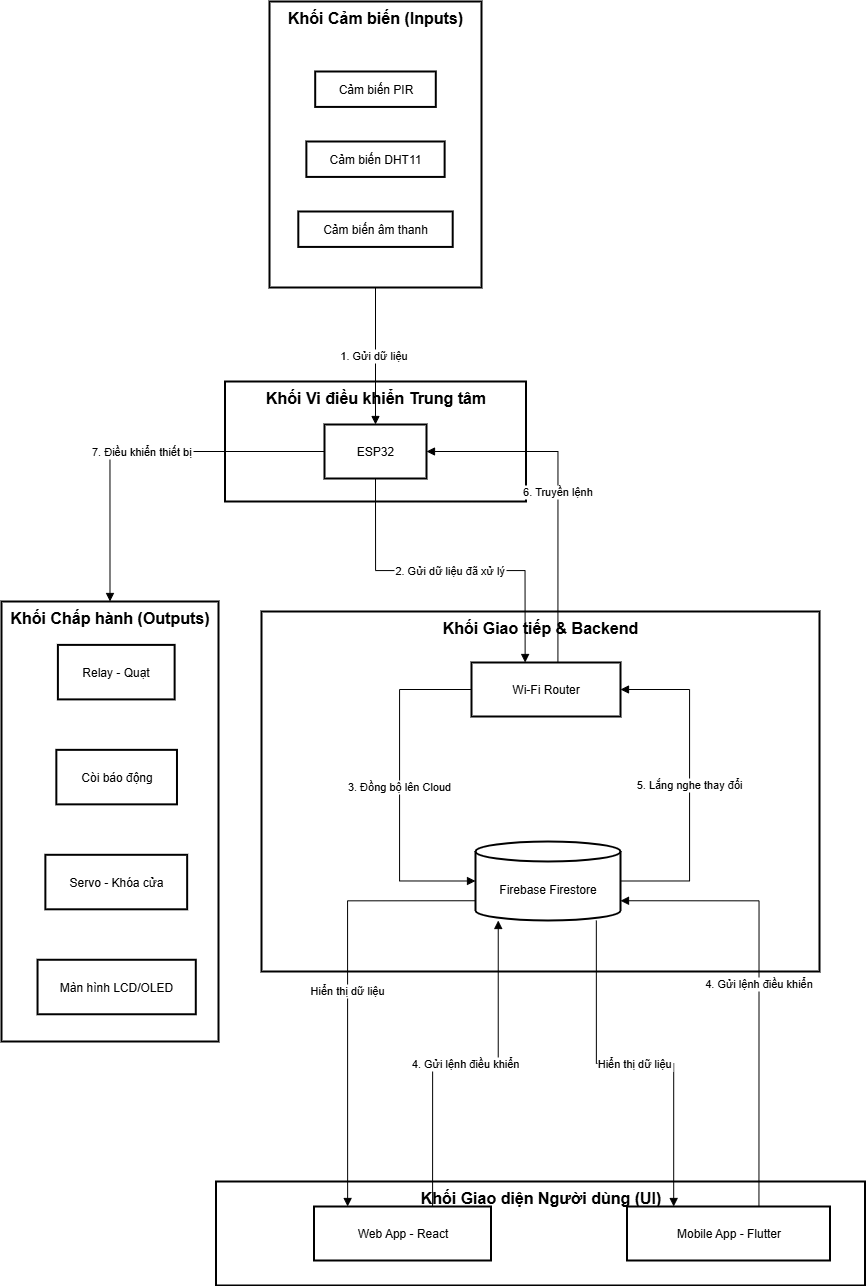

The diagram above was exported from draw.io. Its source (the exported page's mxGraphModel, read from the mxfile embedded in the PNG):
<mxGraphModel dx="1389" dy="712" grid="1" gridSize="10" guides="1" tooltips="1" connect="1" arrows="1" fold="1" page="1" pageScale="1" pageWidth="850" pageHeight="1100" math="0" shadow="0">
  <root>
    <mxCell id="0" />
    <mxCell id="1" parent="0" />
    <mxCell id="sDRJ1UKDRsdrGXpt3_Es-1" value="Khối Chấp hành (Outputs)" style="whiteSpace=wrap;strokeWidth=2;verticalAlign=top;fontSize=16;fontStyle=1" parent="1" vertex="1">
      <mxGeometry x="80" y="730" width="217" height="440" as="geometry" />
    </mxCell>
    <mxCell id="sDRJ1UKDRsdrGXpt3_Es-2" value="Relay - Quạt" style="whiteSpace=wrap;strokeWidth=2;" parent="sDRJ1UKDRsdrGXpt3_Es-1" vertex="1">
      <mxGeometry x="56.404332129963905" y="43.39449541284404" width="116.72563176895306" height="54.49541284403669" as="geometry" />
    </mxCell>
    <mxCell id="sDRJ1UKDRsdrGXpt3_Es-3" value="Còi báo động" style="whiteSpace=wrap;strokeWidth=2;" parent="sDRJ1UKDRsdrGXpt3_Es-1" vertex="1">
      <mxGeometry x="54.837545126353795" y="148.348623853211" width="120.64259927797833" height="54.49541284403669" as="geometry" />
    </mxCell>
    <mxCell id="sDRJ1UKDRsdrGXpt3_Es-4" value="Servo - Khóa cửa" style="whiteSpace=wrap;strokeWidth=2;" parent="sDRJ1UKDRsdrGXpt3_Es-1" vertex="1">
      <mxGeometry x="43.87003610108303" y="253.30275229357798" width="141.7942238267148" height="54.49541284403669" as="geometry" />
    </mxCell>
    <mxCell id="sDRJ1UKDRsdrGXpt3_Es-5" value="Màn hình LCD/OLED" style="whiteSpace=wrap;strokeWidth=2;" parent="sDRJ1UKDRsdrGXpt3_Es-1" vertex="1">
      <mxGeometry x="36.03610108303249" y="358.2568807339449" width="158.24548736462094" height="54.49541284403669" as="geometry" />
    </mxCell>
    <mxCell id="sDRJ1UKDRsdrGXpt3_Es-6" value="Khối Cảm biến (Inputs)" style="whiteSpace=wrap;strokeWidth=2;verticalAlign=top;fontStyle=1;fontSize=16;" parent="1" vertex="1">
      <mxGeometry x="348" y="130" width="212" height="286" as="geometry" />
    </mxCell>
    <mxCell id="sDRJ1UKDRsdrGXpt3_Es-7" value="Cảm biến PIR" style="whiteSpace=wrap;strokeWidth=2;" parent="sDRJ1UKDRsdrGXpt3_Es-6" vertex="1">
      <mxGeometry x="45.701884057971014" y="70.0049326566465" width="120.59420289855073" height="35.422018348623844" as="geometry" />
    </mxCell>
    <mxCell id="sDRJ1UKDRsdrGXpt3_Es-9" value="Cảm biến DHT11" style="whiteSpace=wrap;strokeWidth=2;" parent="sDRJ1UKDRsdrGXpt3_Es-6" vertex="1">
      <mxGeometry x="36.874492753623194" y="139.99678899082565" width="138.2608695652174" height="35.422018348623844" as="geometry" />
    </mxCell>
    <mxCell id="sDRJ1UKDRsdrGXpt3_Es-10" value="Cảm biến âm thanh" style="whiteSpace=wrap;strokeWidth=2;" parent="sDRJ1UKDRsdrGXpt3_Es-6" vertex="1">
      <mxGeometry x="28.813333333333336" y="209.99697247706422" width="154.3913043478261" height="35.422018348623844" as="geometry" />
    </mxCell>
    <mxCell id="sDRJ1UKDRsdrGXpt3_Es-11" value="Khối Vi điều khiển Trung tâm" style="whiteSpace=wrap;strokeWidth=2;align=center;verticalAlign=top;fontSize=16;fontStyle=1" parent="1" vertex="1">
      <mxGeometry x="303.5" y="510" width="301" height="120" as="geometry" />
    </mxCell>
    <mxCell id="sDRJ1UKDRsdrGXpt3_Es-12" value="Khối Giao tiếp &amp; Backend" style="whiteSpace=wrap;strokeWidth=2;verticalAlign=top;fontStyle=1;fontSize=16;" parent="1" vertex="1">
      <mxGeometry x="340" y="740" width="558" height="360" as="geometry" />
    </mxCell>
    <mxCell id="sDRJ1UKDRsdrGXpt3_Es-13" value="Khối Giao diện Người dùng (UI)" style="whiteSpace=wrap;strokeWidth=2;verticalAlign=top;fontStyle=1;fontSize=16;" parent="1" vertex="1">
      <mxGeometry x="294.5" y="1310" width="649" height="104" as="geometry" />
    </mxCell>
    <mxCell id="sDRJ1UKDRsdrGXpt3_Es-14" value="Web App - React" style="whiteSpace=wrap;strokeWidth=2;" parent="1" vertex="1">
      <mxGeometry x="392.5" y="1335" width="177" height="54" as="geometry" />
    </mxCell>
    <mxCell id="sDRJ1UKDRsdrGXpt3_Es-15" value="Mobile App - Flutter" style="whiteSpace=wrap;strokeWidth=2;" parent="1" vertex="1">
      <mxGeometry x="705.5" y="1335" width="203" height="54" as="geometry" />
    </mxCell>
    <mxCell id="sDRJ1UKDRsdrGXpt3_Es-16" value="Wi-Fi Router" style="whiteSpace=wrap;strokeWidth=2;" parent="1" vertex="1">
      <mxGeometry x="550" y="791" width="149" height="54" as="geometry" />
    </mxCell>
    <mxCell id="sDRJ1UKDRsdrGXpt3_Es-17" value="Firebase Firestore" style="shape=cylinder3;boundedLbl=1;backgroundOutline=1;size=10;strokeWidth=2;whiteSpace=wrap;" parent="1" vertex="1">
      <mxGeometry x="554" y="970" width="145" height="79" as="geometry" />
    </mxCell>
    <mxCell id="sDRJ1UKDRsdrGXpt3_Es-18" value="ESP32" style="whiteSpace=wrap;strokeWidth=2;" parent="1" vertex="1">
      <mxGeometry x="403" y="553" width="102" height="54" as="geometry" />
    </mxCell>
    <mxCell id="sDRJ1UKDRsdrGXpt3_Es-19" value="2. Gửi dữ liệu đã xử lý" style="startArrow=none;endArrow=block;exitX=0.5;exitY=1;entryX=0.36;entryY=0;rounded=0;exitDx=0;exitDy=0;edgeStyle=orthogonalEdgeStyle;" parent="1" source="sDRJ1UKDRsdrGXpt3_Es-18" target="sDRJ1UKDRsdrGXpt3_Es-16" edge="1">
      <mxGeometry relative="1" as="geometry" />
    </mxCell>
    <mxCell id="sDRJ1UKDRsdrGXpt3_Es-20" value="3. Đồng bộ lên Cloud" style="startArrow=none;endArrow=block;exitX=0;exitY=0.5;entryX=0;entryY=0.5;rounded=0;exitDx=0;exitDy=0;entryDx=0;entryDy=0;entryPerimeter=0;edgeStyle=orthogonalEdgeStyle;" parent="1" source="sDRJ1UKDRsdrGXpt3_Es-16" target="sDRJ1UKDRsdrGXpt3_Es-17" edge="1">
      <mxGeometry relative="1" as="geometry">
        <Array as="points">
          <mxPoint x="478" y="818" />
          <mxPoint x="478" y="1010" />
        </Array>
      </mxGeometry>
    </mxCell>
    <mxCell id="sDRJ1UKDRsdrGXpt3_Es-21" value="4. Gửi lệnh điều khiển" style="startArrow=none;endArrow=block;exitX=0.67;exitY=0;entryX=0.15;entryY=1.01;rounded=0;edgeStyle=orthogonalEdgeStyle;" parent="1" source="sDRJ1UKDRsdrGXpt3_Es-14" target="sDRJ1UKDRsdrGXpt3_Es-17" edge="1">
      <mxGeometry relative="1" as="geometry" />
    </mxCell>
    <mxCell id="sDRJ1UKDRsdrGXpt3_Es-22" value="4. Gửi lệnh điều khiển" style="startArrow=none;endArrow=block;exitX=0.65;exitY=0;entryX=1;entryY=0.75;rounded=0;edgeStyle=orthogonalEdgeStyle;" parent="1" source="sDRJ1UKDRsdrGXpt3_Es-15" target="sDRJ1UKDRsdrGXpt3_Es-17" edge="1">
      <mxGeometry relative="1" as="geometry" />
    </mxCell>
    <mxCell id="sDRJ1UKDRsdrGXpt3_Es-23" value="5. Lắng nghe thay đổi" style="startArrow=none;endArrow=block;exitX=1;exitY=0.5;entryX=1;entryY=0.5;rounded=0;exitDx=0;exitDy=0;exitPerimeter=0;entryDx=0;entryDy=0;edgeStyle=orthogonalEdgeStyle;" parent="1" source="sDRJ1UKDRsdrGXpt3_Es-17" target="sDRJ1UKDRsdrGXpt3_Es-16" edge="1">
      <mxGeometry relative="1" as="geometry">
        <Array as="points">
          <mxPoint x="768" y="1010" />
          <mxPoint x="768" y="818" />
        </Array>
      </mxGeometry>
    </mxCell>
    <mxCell id="sDRJ1UKDRsdrGXpt3_Es-24" value="6. Truyền lệnh" style="startArrow=none;endArrow=block;exitX=0.58;exitY=0;entryX=1;entryY=0.5;rounded=0;entryDx=0;entryDy=0;edgeStyle=orthogonalEdgeStyle;" parent="1" source="sDRJ1UKDRsdrGXpt3_Es-16" target="sDRJ1UKDRsdrGXpt3_Es-18" edge="1">
      <mxGeometry relative="1" as="geometry" />
    </mxCell>
    <mxCell id="sDRJ1UKDRsdrGXpt3_Es-25" value="Hiển thị dữ liệu" style="startArrow=none;endArrow=block;exitX=0;exitY=0.75;entryX=0.19;entryY=0;rounded=0;edgeStyle=orthogonalEdgeStyle;" parent="1" source="sDRJ1UKDRsdrGXpt3_Es-17" target="sDRJ1UKDRsdrGXpt3_Es-14" edge="1">
      <mxGeometry relative="1" as="geometry" />
    </mxCell>
    <mxCell id="sDRJ1UKDRsdrGXpt3_Es-26" value="Hiển thị dữ liệu" style="startArrow=none;endArrow=block;exitX=0.84;exitY=1.01;entryX=0.23;entryY=0;rounded=0;edgeStyle=orthogonalEdgeStyle;" parent="1" source="sDRJ1UKDRsdrGXpt3_Es-17" target="sDRJ1UKDRsdrGXpt3_Es-15" edge="1">
      <mxGeometry relative="1" as="geometry" />
    </mxCell>
    <mxCell id="sDRJ1UKDRsdrGXpt3_Es-27" value="1. Gửi dữ liệu " style="curved=1;startArrow=none;endArrow=block;exitX=0.5;exitY=1;entryX=0.5;entryY=0.01;rounded=0;" parent="1" source="sDRJ1UKDRsdrGXpt3_Es-6" target="sDRJ1UKDRsdrGXpt3_Es-18" edge="1">
      <mxGeometry relative="1" as="geometry">
        <Array as="points" />
      </mxGeometry>
    </mxCell>
    <mxCell id="sDRJ1UKDRsdrGXpt3_Es-28" value="7. Điều khiển thiết bị" style="startArrow=none;endArrow=block;exitX=0;exitY=0.5;entryX=0.5;entryY=0;rounded=0;exitDx=0;exitDy=0;edgeStyle=orthogonalEdgeStyle;" parent="1" source="sDRJ1UKDRsdrGXpt3_Es-18" target="sDRJ1UKDRsdrGXpt3_Es-1" edge="1">
      <mxGeometry relative="1" as="geometry" />
    </mxCell>
  </root>
</mxGraphModel>